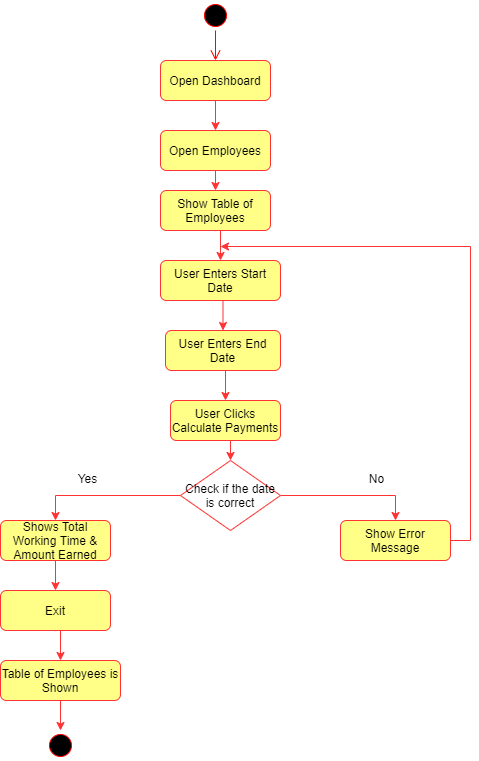

The diagram above was exported from draw.io. Its source (the exported page's mxGraphModel, read from the mxfile embedded in the PNG):
<mxGraphModel dx="782" dy="420" grid="1" gridSize="10" guides="1" tooltips="1" connect="1" arrows="1" fold="1" page="1" pageScale="1" pageWidth="1100" pageHeight="850" background="#ffffff" math="0" shadow="0">
  <root>
    <mxCell id="0" />
    <mxCell id="1" parent="0" />
    <mxCell id="382b91b5511bd0f7-1" value="" style="ellipse;html=1;shape=startState;fillColor=#000000;strokeColor=#ff0000;rounded=1;shadow=0;comic=0;labelBackgroundColor=none;fontFamily=Verdana;fontSize=12;fontColor=#000000;align=center;direction=south;" parent="1" vertex="1">
      <mxGeometry x="430" width="30" height="30" as="geometry" />
    </mxCell>
    <mxCell id="2a3bc250acf0617d-9" style="edgeStyle=orthogonalEdgeStyle;html=1;labelBackgroundColor=none;endArrow=open;endSize=8;strokeColor=#ff0000;fontFamily=Verdana;fontSize=12;align=left;" parent="1" source="382b91b5511bd0f7-1" edge="1">
      <mxGeometry relative="1" as="geometry">
        <mxPoint x="445" y="60" as="targetPoint" />
      </mxGeometry>
    </mxCell>
    <mxCell id="gKjzzMOGPCzi6sDM8TP3-4" style="edgeStyle=orthogonalEdgeStyle;rounded=0;orthogonalLoop=1;jettySize=auto;html=1;exitX=0.5;exitY=1;exitDx=0;exitDy=0;entryX=0.5;entryY=0;entryDx=0;entryDy=0;strokeColor=#FF3333;" edge="1" parent="1" source="gKjzzMOGPCzi6sDM8TP3-2" target="gKjzzMOGPCzi6sDM8TP3-3">
      <mxGeometry relative="1" as="geometry" />
    </mxCell>
    <mxCell id="gKjzzMOGPCzi6sDM8TP3-2" value="Open Dashboard" style="rounded=1;whiteSpace=wrap;html=1;fillColor=#ffff88;strokeColor=#FF3333;" vertex="1" parent="1">
      <mxGeometry x="390" y="60" width="110" height="40" as="geometry" />
    </mxCell>
    <mxCell id="gKjzzMOGPCzi6sDM8TP3-6" style="edgeStyle=orthogonalEdgeStyle;rounded=0;orthogonalLoop=1;jettySize=auto;html=1;exitX=0.5;exitY=1;exitDx=0;exitDy=0;entryX=0.5;entryY=0;entryDx=0;entryDy=0;strokeColor=#FF3333;" edge="1" parent="1" source="gKjzzMOGPCzi6sDM8TP3-3" target="gKjzzMOGPCzi6sDM8TP3-5">
      <mxGeometry relative="1" as="geometry" />
    </mxCell>
    <mxCell id="gKjzzMOGPCzi6sDM8TP3-3" value="Open Employees" style="rounded=1;whiteSpace=wrap;html=1;strokeColor=#FF3333;fillColor=#ffff88;" vertex="1" parent="1">
      <mxGeometry x="390" y="130" width="110" height="40" as="geometry" />
    </mxCell>
    <mxCell id="gKjzzMOGPCzi6sDM8TP3-8" style="edgeStyle=orthogonalEdgeStyle;rounded=0;orthogonalLoop=1;jettySize=auto;html=1;exitX=0.5;exitY=1;exitDx=0;exitDy=0;entryX=0.5;entryY=0;entryDx=0;entryDy=0;strokeColor=#FF3333;" edge="1" parent="1" source="gKjzzMOGPCzi6sDM8TP3-5" target="gKjzzMOGPCzi6sDM8TP3-7">
      <mxGeometry relative="1" as="geometry" />
    </mxCell>
    <mxCell id="gKjzzMOGPCzi6sDM8TP3-5" value="Show Table of Employees" style="rounded=1;whiteSpace=wrap;html=1;strokeColor=#FF3333;fillColor=#ffff88;" vertex="1" parent="1">
      <mxGeometry x="390" y="190" width="110" height="40" as="geometry" />
    </mxCell>
    <mxCell id="gKjzzMOGPCzi6sDM8TP3-10" style="edgeStyle=orthogonalEdgeStyle;rounded=0;orthogonalLoop=1;jettySize=auto;html=1;exitX=0.5;exitY=1;exitDx=0;exitDy=0;entryX=0.5;entryY=0;entryDx=0;entryDy=0;strokeColor=#FF3333;" edge="1" parent="1" source="gKjzzMOGPCzi6sDM8TP3-7" target="gKjzzMOGPCzi6sDM8TP3-9">
      <mxGeometry relative="1" as="geometry" />
    </mxCell>
    <mxCell id="gKjzzMOGPCzi6sDM8TP3-7" value="User Enters Start Date" style="rounded=1;whiteSpace=wrap;html=1;strokeColor=#FF3333;fillColor=#ffff88;" vertex="1" parent="1">
      <mxGeometry x="390" y="260" width="120" height="40" as="geometry" />
    </mxCell>
    <mxCell id="gKjzzMOGPCzi6sDM8TP3-12" style="edgeStyle=orthogonalEdgeStyle;rounded=0;orthogonalLoop=1;jettySize=auto;html=1;exitX=0.5;exitY=1;exitDx=0;exitDy=0;entryX=0.5;entryY=0;entryDx=0;entryDy=0;strokeColor=#FF3333;" edge="1" parent="1" source="gKjzzMOGPCzi6sDM8TP3-9" target="gKjzzMOGPCzi6sDM8TP3-11">
      <mxGeometry relative="1" as="geometry" />
    </mxCell>
    <mxCell id="gKjzzMOGPCzi6sDM8TP3-9" value="User Enters End Date" style="rounded=1;whiteSpace=wrap;html=1;strokeColor=#FF3333;fillColor=#ffff88;" vertex="1" parent="1">
      <mxGeometry x="395" y="330" width="115" height="40" as="geometry" />
    </mxCell>
    <mxCell id="gKjzzMOGPCzi6sDM8TP3-16" style="edgeStyle=orthogonalEdgeStyle;rounded=0;orthogonalLoop=1;jettySize=auto;html=1;exitX=0.5;exitY=1;exitDx=0;exitDy=0;entryX=0.5;entryY=0;entryDx=0;entryDy=0;strokeColor=#FF3333;" edge="1" parent="1" source="gKjzzMOGPCzi6sDM8TP3-11" target="gKjzzMOGPCzi6sDM8TP3-13">
      <mxGeometry relative="1" as="geometry" />
    </mxCell>
    <mxCell id="gKjzzMOGPCzi6sDM8TP3-11" value="User Clicks Calculate Payments" style="rounded=1;whiteSpace=wrap;html=1;strokeColor=#FF3333;fillColor=#ffff88;" vertex="1" parent="1">
      <mxGeometry x="400" y="400" width="110" height="40" as="geometry" />
    </mxCell>
    <mxCell id="gKjzzMOGPCzi6sDM8TP3-15" style="edgeStyle=orthogonalEdgeStyle;rounded=0;orthogonalLoop=1;jettySize=auto;html=1;exitX=0;exitY=0.5;exitDx=0;exitDy=0;entryX=0.5;entryY=0;entryDx=0;entryDy=0;strokeColor=#FF3333;" edge="1" parent="1" source="gKjzzMOGPCzi6sDM8TP3-13" target="gKjzzMOGPCzi6sDM8TP3-14">
      <mxGeometry relative="1" as="geometry" />
    </mxCell>
    <mxCell id="gKjzzMOGPCzi6sDM8TP3-18" style="edgeStyle=orthogonalEdgeStyle;rounded=0;orthogonalLoop=1;jettySize=auto;html=1;exitX=1;exitY=0.5;exitDx=0;exitDy=0;entryX=0.5;entryY=0;entryDx=0;entryDy=0;strokeColor=#FF3333;" edge="1" parent="1" source="gKjzzMOGPCzi6sDM8TP3-13" target="gKjzzMOGPCzi6sDM8TP3-17">
      <mxGeometry relative="1" as="geometry" />
    </mxCell>
    <mxCell id="gKjzzMOGPCzi6sDM8TP3-13" value="Check if the date is correct" style="rhombus;whiteSpace=wrap;html=1;strokeColor=#FF3333;" vertex="1" parent="1">
      <mxGeometry x="410" y="460" width="100" height="70" as="geometry" />
    </mxCell>
    <mxCell id="gKjzzMOGPCzi6sDM8TP3-23" style="edgeStyle=orthogonalEdgeStyle;rounded=0;orthogonalLoop=1;jettySize=auto;html=1;exitX=0.5;exitY=1;exitDx=0;exitDy=0;entryX=0.5;entryY=0;entryDx=0;entryDy=0;strokeColor=#FF3333;" edge="1" parent="1" source="gKjzzMOGPCzi6sDM8TP3-14" target="gKjzzMOGPCzi6sDM8TP3-22">
      <mxGeometry relative="1" as="geometry" />
    </mxCell>
    <mxCell id="gKjzzMOGPCzi6sDM8TP3-14" value="Shows Total Working Time &amp;amp; Amount Earned" style="rounded=1;whiteSpace=wrap;html=1;strokeColor=#FF3333;fillColor=#ffff88;" vertex="1" parent="1">
      <mxGeometry x="230" y="520" width="110" height="40" as="geometry" />
    </mxCell>
    <mxCell id="gKjzzMOGPCzi6sDM8TP3-21" style="edgeStyle=orthogonalEdgeStyle;rounded=0;orthogonalLoop=1;jettySize=auto;html=1;exitX=1;exitY=0.5;exitDx=0;exitDy=0;strokeColor=#FF3333;" edge="1" parent="1" source="gKjzzMOGPCzi6sDM8TP3-17">
      <mxGeometry relative="1" as="geometry">
        <mxPoint x="450" y="246" as="targetPoint" />
        <Array as="points">
          <mxPoint x="700" y="540" />
          <mxPoint x="700" y="246" />
        </Array>
      </mxGeometry>
    </mxCell>
    <mxCell id="gKjzzMOGPCzi6sDM8TP3-17" value="Show Error Message" style="rounded=1;whiteSpace=wrap;html=1;strokeColor=#FF3333;fillColor=#ffff88;" vertex="1" parent="1">
      <mxGeometry x="570" y="520" width="110" height="40" as="geometry" />
    </mxCell>
    <mxCell id="gKjzzMOGPCzi6sDM8TP3-19" value="Yes" style="text;html=1;align=center;verticalAlign=middle;resizable=0;points=[];autosize=1;" vertex="1" parent="1">
      <mxGeometry x="302" y="468" width="30" height="20" as="geometry" />
    </mxCell>
    <mxCell id="gKjzzMOGPCzi6sDM8TP3-20" value="No" style="text;html=1;align=center;verticalAlign=middle;resizable=0;points=[];autosize=1;" vertex="1" parent="1">
      <mxGeometry x="591" y="468" width="30" height="20" as="geometry" />
    </mxCell>
    <mxCell id="gKjzzMOGPCzi6sDM8TP3-25" style="edgeStyle=orthogonalEdgeStyle;rounded=0;orthogonalLoop=1;jettySize=auto;html=1;exitX=0.5;exitY=1;exitDx=0;exitDy=0;entryX=0.5;entryY=0;entryDx=0;entryDy=0;strokeColor=#FF3333;" edge="1" parent="1" source="gKjzzMOGPCzi6sDM8TP3-22" target="gKjzzMOGPCzi6sDM8TP3-24">
      <mxGeometry relative="1" as="geometry" />
    </mxCell>
    <mxCell id="gKjzzMOGPCzi6sDM8TP3-22" value="Exit" style="rounded=1;whiteSpace=wrap;html=1;strokeColor=#FF3333;fillColor=#ffff88;" vertex="1" parent="1">
      <mxGeometry x="230" y="590" width="110" height="40" as="geometry" />
    </mxCell>
    <mxCell id="gKjzzMOGPCzi6sDM8TP3-27" style="edgeStyle=orthogonalEdgeStyle;rounded=0;orthogonalLoop=1;jettySize=auto;html=1;exitX=0.5;exitY=1;exitDx=0;exitDy=0;entryX=0;entryY=0.5;entryDx=0;entryDy=0;strokeColor=#FF3333;" edge="1" parent="1" source="gKjzzMOGPCzi6sDM8TP3-24" target="gKjzzMOGPCzi6sDM8TP3-26">
      <mxGeometry relative="1" as="geometry" />
    </mxCell>
    <mxCell id="gKjzzMOGPCzi6sDM8TP3-24" value="Table of Employees is Shown" style="rounded=1;whiteSpace=wrap;html=1;strokeColor=#FF3333;fillColor=#ffff88;" vertex="1" parent="1">
      <mxGeometry x="230" y="660" width="120" height="40" as="geometry" />
    </mxCell>
    <mxCell id="gKjzzMOGPCzi6sDM8TP3-26" value="" style="ellipse;html=1;shape=startState;fillColor=#000000;strokeColor=#ff0000;rounded=1;shadow=0;comic=0;labelBackgroundColor=none;fontFamily=Verdana;fontSize=12;fontColor=#000000;align=center;direction=south;" vertex="1" parent="1">
      <mxGeometry x="275" y="730" width="30" height="30" as="geometry" />
    </mxCell>
  </root>
</mxGraphModel>